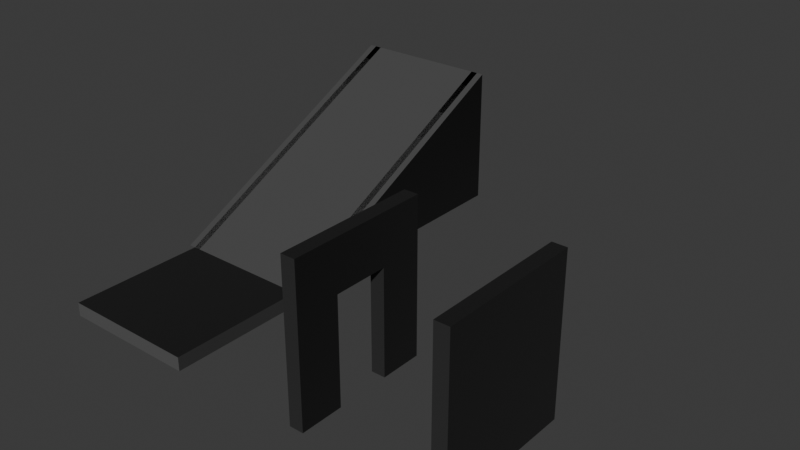 # Source: tiles.blend  (saved by Blender 4.2.66; exported with 4.5.12 LTS)
import bpy
from mathutils import Matrix  # noqa: F401  (used for matrix-valued properties, if any)

bpy.ops.wm.read_factory_settings(use_empty=True)
scene = bpy.context.scene
scene.name = 'Scene'

# ---- collections
col_collection = bpy.data.collections.new('Collection'); scene.collection.children.link(col_collection)

# ---- images (referenced by path relative to the original .blend; pixels are not part of the script)
import os
ASSET_DIR = os.environ.get("B2B_ASSET_DIR", "")  # directory of the original .blend (textures are referenced by path, not embedded)
HERE = os.path.dirname(os.path.abspath(__file__))  # packed textures are extracted next to this script under _unpacked/

def load_image(name, relpath, width, height, colorspace="sRGB"):
    """Load a texture the original file referenced (path relative to the .blend, or extracted next to this script)."""
    p = next((c for c in (os.path.join(HERE, relpath), os.path.join(ASSET_DIR, relpath)) if relpath and os.path.exists(c)), "")
    if p:
        img = bpy.data.images.load(p, check_existing=True)
        img.name = name
    else:  # same state as the original file: an image datablock whose file is absent (Cycles renders it pink)
        img = bpy.data.images.new(name, width, height)
        img.source = "FILE"
        img.filepath = "//" + (relpath or name)
    img.colorspace_settings.name = colorspace
    return img
img_ruin_wall_03_norm_png = load_image('ruin_wall_03_norm.png', 'materials/ruin_wall_03_norm.png', 1024, 1024, 'Non-Color')

# ---- materials (node trees are filled in below, after node groups)
mat_brick = bpy.data.materials.new('Brick')
mat_brick.alpha_threshold = 0.0
mat_brick.use_transparent_shadow = False
mat_brick.roughness = 0.5
mat_brick.line_color = (0.0, 0.0, 0.0, 1.0)

# ---- material node trees
mat_brick.use_nodes = True; mat_brick.node_tree.nodes.clear()
_N = mat_brick.node_tree.nodes; _L = mat_brick.node_tree.links
n0 = _N.new('ShaderNodeOutputMaterial'); n0.name = 'Material Output'; n0.location = (300, 300)
n1 = _N.new('ShaderNodeBsdfPrincipled'); n1.name = 'Principled BSDF'; n1.location = (10, 300)
n1.inputs[0].default_value = (0.06277, 0.06277, 0.06277, 1.0)
n1.inputs[2].default_value = 0.9499
n1.inputs[3].default_value = 1.45
n2 = _N.new('ShaderNodeNormalMap'); n2.name = 'Normal Map'; n2.location = (-167, 126)
n2.inputs[0].default_value = -1.0
n3 = _N.new('ShaderNodeTexImage'); n3.name = 'Image Texture'; n3.location = (-485, 149)
n3.image = img_ruin_wall_03_norm_png
_L.new(n1.outputs[0], n0.inputs[0])
_L.new(n2.outputs[0], n1.inputs[5])
_L.new(n3.outputs[0], n2.inputs[1])
n0.is_active_output = True

# ---- world
world_world = bpy.data.worlds.new('World'); scene.world = world_world
world_world.use_nodes = True; world_world.node_tree.nodes.clear()
_N = world_world.node_tree.nodes; _L = world_world.node_tree.links
n0 = _N.new('ShaderNodeOutputWorld'); n0.name = 'World Output'; n0.location = (300, 300)
n1 = _N.new('ShaderNodeBackground'); n1.name = 'Background'; n1.location = (10, 300)
n1.inputs[0].default_value = (0.05088, 0.05088, 0.05088, 1.0)
_L.new(n1.outputs[0], n0.inputs[0])
n0.is_active_output = True
world_world.color = (0.05088, 0.05088, 0.05088)
world_world.sun_shadow_jitter_overblur = 0.0

# ---- meshes
me_cube_002 = bpy.data.meshes.new('Cube.002')
me_cube_002.from_pydata([(1.1, 1.0, 1.1), (1.1, 1.0, -1.1), (1.1, -1.0, 1.1), (1.1, -1.0, -1.1), (1.1, 0.3925, -1.1), (1.1, 0.3925, 1.1), (1.1, -0.3775, -1.1), (1.1, -0.3775, 1.1), (1.1, -1.0, 0.4), (1.1, 1.0, 0.4), (1.1, 0.3925, 0.4), (1.1, -0.3775, 0.4), (0.9, 1.0, 1.1), (0.9, 1.0, -1.1), (0.9, -1.0, 1.1), (0.9, -1.0, -1.1), (0.9, 0.3925, -1.1), (0.9, 0.3925, 1.1), (0.9, -0.3775, -1.1), (0.9, -0.3775, 1.1), (0.9, -1.0, 0.4), (0.9, 1.0, 0.4), (0.9, 0.3925, 0.4), (0.9, -0.3775, 0.4)], [], [(10, 9, 0, 5), (11, 10, 5, 7), (8, 11, 7, 2), (3, 6, 11, 8), (4, 1, 9, 10), (22, 17, 12, 21), (23, 19, 17, 22), (20, 14, 19, 23), (15, 20, 23, 18), (16, 22, 21, 13), (11, 6, 18, 23), (7, 5, 17, 19), (9, 1, 13, 21), (3, 8, 20, 15), (4, 10, 22, 16), (5, 0, 12, 17), (0, 9, 21, 12), (6, 3, 15, 18), (2, 7, 19, 14), (10, 11, 23, 22), (1, 4, 16, 13), (8, 2, 14, 20)])
_uv = me_cube_002.uv_layers.new(name='UVMap')
_uv.uv.foreach_set('vector', [-1.871, 0.724, -2.208, 0.724, -2.208, 0.3363, -1.871, 0.3363, -1.445, 0.724, -1.871, 0.724, -1.871, 0.3363, -1.445, 0.3363, -1.1, 0.724, -1.445, 0.724, -1.445, 0.3363, -1.1, 0.3363, -1.1, 1.555, -1.445, 1.555, -1.445, 0.724, -1.1, 0.724, -1.871, 1.555, -2.208, 1.555, -2.208, 0.724, -1.871, 0.724, -0.3288, 0.724, -0.3288, 0.3363, 0.00769, 0.3363, 0.00769, 0.724, -0.7553, 0.724, -0.7553, 0.3363, -0.3288, 0.3363, -0.3288, 0.724, -1.1, 0.724, -1.1, 0.3363, -0.7553, 0.3363, -0.7553, 0.724, -1.1, 1.555, -1.1, 0.724, -0.7553, 0.724, -0.7553, 1.555, -0.3288, 1.555, -0.3288, 0.724, 0.00769, 0.724, 0.00769, 1.555, 2.52, 2.351, 2.52, 3.182, 2.409, 3.182, 2.409, 2.351, 3.074, 1.589, 3.074, 2.015, 2.963, 2.015, 2.963, 1.589, 2.741, 0.5237, 2.741, 1.355, 2.631, 1.355, 2.631, 0.5237, 2.631, 2.573, 2.631, 1.742, 2.741, 1.742, 2.741, 2.573, 2.52, 3.182, 2.52, 2.351, 2.631, 2.351, 2.631, 3.182, 3.074, 2.015, 3.074, 2.351, 2.963, 2.351, 2.963, 2.015, 2.741, 0.136, 2.741, 0.5237, 2.631, 0.5237, 2.631, 0.136, 2.631, 2.918, 2.631, 2.573, 2.741, 2.573, 2.741, 2.918, 3.074, 1.244, 3.074, 1.589, 2.963, 1.589, 2.963, 1.244, 2.852, 2.778, 2.852, 2.351, 2.963, 2.351, 2.963, 2.778, 2.741, 2.91, 2.741, 2.573, 2.852, 2.573, 2.852, 2.91, 2.631, 1.742, 2.631, 1.355, 2.741, 1.355, 2.741, 1.742])
me_cube_002.materials.append(mat_brick)
me_cube_002.use_mirror_vertex_groups = False
me_cube_002.update()
me_cube = bpy.data.meshes.new('Cube')
me_cube.from_pydata([(1.0, 1.0, -1.0), (1.0, -1.0, -1.0), (-1.0, 1.0, -1.0), (-1.0, -1.0, -1.0), (1.0, 1.0, -1.2), (1.0, -1.0, -1.2), (-1.0, 1.0, -1.2), (-1.0, -1.0, -1.2)], [], [(0, 2, 3, 1), (4, 5, 7, 6), (3, 2, 6, 7), (2, 0, 4, 6), (0, 1, 5, 4), (1, 3, 7, 5)])
_uv = me_cube.uv_layers.new(name='UVMap')
_uv.uv.foreach_set('vector', [-1.1, 2.663, -2.208, 2.663, -2.208, 1.555, -1.1, 1.555, 3.097, 0.136, 1.989, 0.136, 1.989, -0.9717, 3.097, -0.9717, 2.852, 1.244, 2.852, 0.136, 2.963, 0.136, 2.963, 1.244, -2.208, 2.663, -1.1, 2.663, -1.1, 2.773, -2.208, 2.773, 2.852, 2.351, 2.852, 1.244, 2.963, 1.244, 2.963, 2.351, 2.963, 1.244, 2.963, 0.136, 3.074, 0.136, 3.074, 1.244])
me_cube.materials.append(mat_brick)
me_cube.use_mirror_vertex_groups = False
me_cube.update()
me_cube_001 = bpy.data.meshes.new('Cube.001')
me_cube_001.from_pydata([(1.1, 1.0, 1.1), (1.1, 1.0, -1.1), (1.1, -1.0, 1.1), (1.1, -1.0, -1.1), (0.9, 1.0, 1.1), (0.9, 1.0, -1.1), (0.9, -1.0, 1.1), (0.9, -1.0, -1.1)], [], [(0, 2, 3, 1), (4, 5, 7, 6), (1, 5, 4, 0), (0, 4, 6, 2), (2, 6, 7, 3), (3, 7, 5, 1)])
_uv = me_cube_001.uv_layers.new(name='UVMap')
_uv.uv.foreach_set('vector', [-1.1, 1.555, 0.00769, 1.555, 0.00769, 2.773, -1.1, 2.773, 3.097, -2.19, 3.097, -0.9717, 1.989, -0.9717, 1.989, -2.19, 2.852, 1.355, 2.741, 1.355, 2.741, 0.136, 2.852, 0.136, 3.184, 1.244, 3.074, 1.244, 3.074, 0.136, 3.184, 0.136, 2.741, 1.355, 2.852, 1.355, 2.852, 2.573, 2.741, 2.573, 3.074, 1.244, 3.184, 1.244, 3.184, 2.351, 3.074, 2.351])
me_cube_001.materials.append(mat_brick)
me_cube_001.use_mirror_vertex_groups = False
me_cube_001.update()
me_cube_003 = bpy.data.meshes.new('Cube.003')
me_cube_003.from_pydata([(1.0, 3.0, 1.0), (1.0, -1.0, -1.0), (-1.0, 3.0, 1.0), (-1.0, -1.0, -1.0), (1.0, 3.0, 0.8), (1.0, -1.0, -1.2), (-1.0, 3.0, 0.8), (-1.0, -1.0, -1.2)], [], [(0, 2, 3, 1), (4, 5, 7, 6), (1, 5, 4, 0), (3, 7, 5, 1), (2, 6, 7, 3), (0, 4, 6, 2)])
_uv = me_cube_003.uv_layers.new(name='UVMap')
_uv.uv.foreach_set('vector', [-2.208, -2.19, -1.1, -2.19, -1.1, 0.2867, -2.208, 0.2867, 0.00769, -2.141, 0.00769, 0.3363, -1.1, 0.3363, -1.1, -2.141, 2.31, 2.613, 2.211, 2.663, 2.211, 0.1856, 2.31, 0.136, -1.1, 0.2867, -1.1, 0.3363, -2.208, 0.3363, -2.208, 0.2867, 2.31, 0.136, 2.409, 0.1856, 2.409, 2.663, 2.31, 2.613, 0.00769, -2.19, 0.00769, -2.141, -1.1, -2.141, -1.1, -2.19])
me_cube_003.materials.append(mat_brick)
me_cube_003.use_mirror_vertex_groups = False
me_cube_003.update()
me_cube_004 = bpy.data.meshes.new('Cube.004')
me_cube_004.from_pydata([(0.9, 3.0, 1.0), (0.9, -1.0, -1.0), (0.9, 3.0, -1.0), (1.1, 3.0, 1.0), (1.1, -1.0, -1.0), (1.1, 3.0, -1.0)], [], [(0, 2, 1), (3, 4, 5), (0, 1, 4, 3), (1, 2, 5, 4), (2, 0, 3, 5)])
_uv = me_cube_004.uv_layers.new(name='UVMap')
_uv.uv.foreach_set('vector', [0.00769, -2.19, 0.9985, -1.695, 0.00769, 0.2867, 1.989, -2.19, 1.989, 0.2867, 0.9985, -1.695, 2.1, 0.136, 2.1, 2.613, 1.989, 2.613, 1.989, 0.136, 2.52, 0.136, 2.52, 2.351, 2.409, 2.351, 2.409, 0.136, 3.097, -1.083, 3.097, -2.19, 3.208, -2.19, 3.208, -1.083])
me_cube_004.materials.append(mat_brick)
me_cube_004.use_mirror_vertex_groups = False
me_cube_004.update()
me_cube_005 = bpy.data.meshes.new('Cube.005')
me_cube_005.from_pydata([(-1.1, 3.0, 1.0), (-1.1, -1.0, -1.0), (-1.1, 3.0, -1.0), (-0.9, 3.0, 1.0), (-0.9, -1.0, -1.0), (-0.9, 3.0, -1.0)], [], [(0, 2, 1), (3, 4, 5), (0, 1, 4, 3), (1, 2, 5, 4), (2, 0, 3, 5)])
_uv = me_cube_005.uv_layers.new(name='UVMap')
_uv.uv.foreach_set('vector', [0.00769, 0.2867, 0.9985, 0.7821, 0.00769, 2.764, 1.989, 0.2867, 1.989, 2.764, 0.9985, 0.7821, 2.211, 0.136, 2.211, 2.613, 2.1, 2.613, 2.1, 0.136, 2.631, 0.136, 2.631, 2.351, 2.52, 2.351, 2.52, 0.136, 3.097, 0.02524, 3.097, -1.083, 3.208, -1.083, 3.208, 0.02524])
me_cube_005.materials.append(mat_brick)
me_cube_005.use_mirror_vertex_groups = False
me_cube_005.update()

# ---- objects
ob_door_col = bpy.data.objects.new('Door_col', me_cube_002)
ob_floor_col = bpy.data.objects.new('Floor_col', me_cube)
ob_wall_col = bpy.data.objects.new('Wall_col', me_cube_001)
ob_ramp_col = bpy.data.objects.new('Ramp_col', me_cube_003)
ob_rampfillleft_col = bpy.data.objects.new('RampFillLeft_col', me_cube_004)
ob_rampfillright_col = bpy.data.objects.new('RampFillRight_col', me_cube_005)

# ---- transforms, parenting, visibility, modifiers, constraints
ob_door_col.location = (20.0, 0.0, 10.0)
ob_door_col.scale = (10.0, 10.0, 10.0)
ob_door_col.lock_rotations_4d = False
ob_door_col.empty_display_type = 'ARROWS'
ob_door_col.lineart.crease_threshold = 0.0
ob_floor_col.location = (0.0, 0.0, 10.0)
ob_floor_col.scale = (10.0, 10.0, 10.0)
ob_floor_col.lock_rotations_4d = False
ob_floor_col.empty_display_type = 'ARROWS'
ob_floor_col.lineart.crease_threshold = 0.0
ob_wall_col.location = (40.0, 0.0, 10.0)
ob_wall_col.scale = (10.0, 10.0, 10.0)
ob_wall_col.lock_rotations_4d = False
ob_wall_col.empty_display_type = 'ARROWS'
ob_wall_col.lineart.crease_threshold = 0.0
ob_ramp_col.location = (0.0, 20.0, 10.0)
ob_ramp_col.scale = (10.0, 10.0, 10.0)
ob_ramp_col.lock_rotations_4d = False
ob_ramp_col.empty_display_type = 'ARROWS'
ob_ramp_col.lineart.crease_threshold = 0.0
ob_rampfillleft_col.location = (-20.0, 20.0, 10.0)
ob_rampfillleft_col.scale = (10.0, 10.0, 10.0)
ob_rampfillleft_col.lock_rotations_4d = False
ob_rampfillleft_col.empty_display_type = 'ARROWS'
ob_rampfillleft_col.lineart.crease_threshold = 0.0
ob_rampfillright_col.location = (20.0, 20.0, 10.0)
ob_rampfillright_col.scale = (10.0, 10.0, 10.0)
ob_rampfillright_col.lock_rotations_4d = False
ob_rampfillright_col.empty_display_type = 'ARROWS'
ob_rampfillright_col.lineart.crease_threshold = 0.0

# ---- collection membership
scene.collection.objects.link(ob_door_col)
scene.collection.objects.link(ob_floor_col)
scene.collection.objects.link(ob_wall_col)
scene.collection.objects.link(ob_ramp_col)
scene.collection.objects.link(ob_rampfillleft_col)
scene.collection.objects.link(ob_rampfillright_col)

# ---- scene / render settings (as saved in the file)
scene.frame_start = 1; scene.frame_end = 250; scene.frame_set(1)
scene.render.engine = 'BLENDER_EEVEE_NEXT'
bpy.context.view_layer.update()

# ---- added for rendering (the .blend has no active camera and no usable light): camera, sun
cam_auto = bpy.data.cameras.new('AutoCamera')
cam_auto.lens = 50.0
cam_auto.sensor_width = 36.0
cam_auto.clip_end = 1449.89
ob_auto_camera = bpy.data.objects.new('AutoCamera', cam_auto)
scene.collection.objects.link(ob_auto_camera)
ob_auto_camera.location = (102.615, -79.1379, 75.5919)
ob_auto_camera.rotation_euler = (1.09748, -7.21219e-08, 0.694738)
scene.camera = ob_auto_camera
light_auto_sun = bpy.data.lights.new('AutoSun', 'SUN')
light_auto_sun.energy = 3.0
light_auto_sun.angle = 0.0523599
ob_auto_sun = bpy.data.objects.new('AutoSun', light_auto_sun)
scene.collection.objects.link(ob_auto_sun)
ob_auto_sun.rotation_euler = (0.872665, 0.174533, 0.523599)
bpy.context.view_layer.update()
